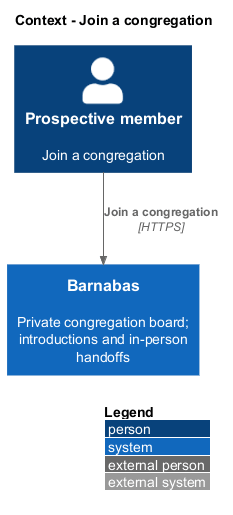

The diagram above was rendered by PlantUML. Its source (embedded in the PNG):
@startuml
!include <C4/C4_Context>
LAYOUT_WITH_LEGEND()
title Context - Join a congregation
Person(actor, "Prospective member", "Join a congregation")
System(barnabas, "Barnabas", "Private congregation board; introductions and in-person handoffs")
Rel(actor, barnabas, "Join a congregation", "HTTPS")
@enduml